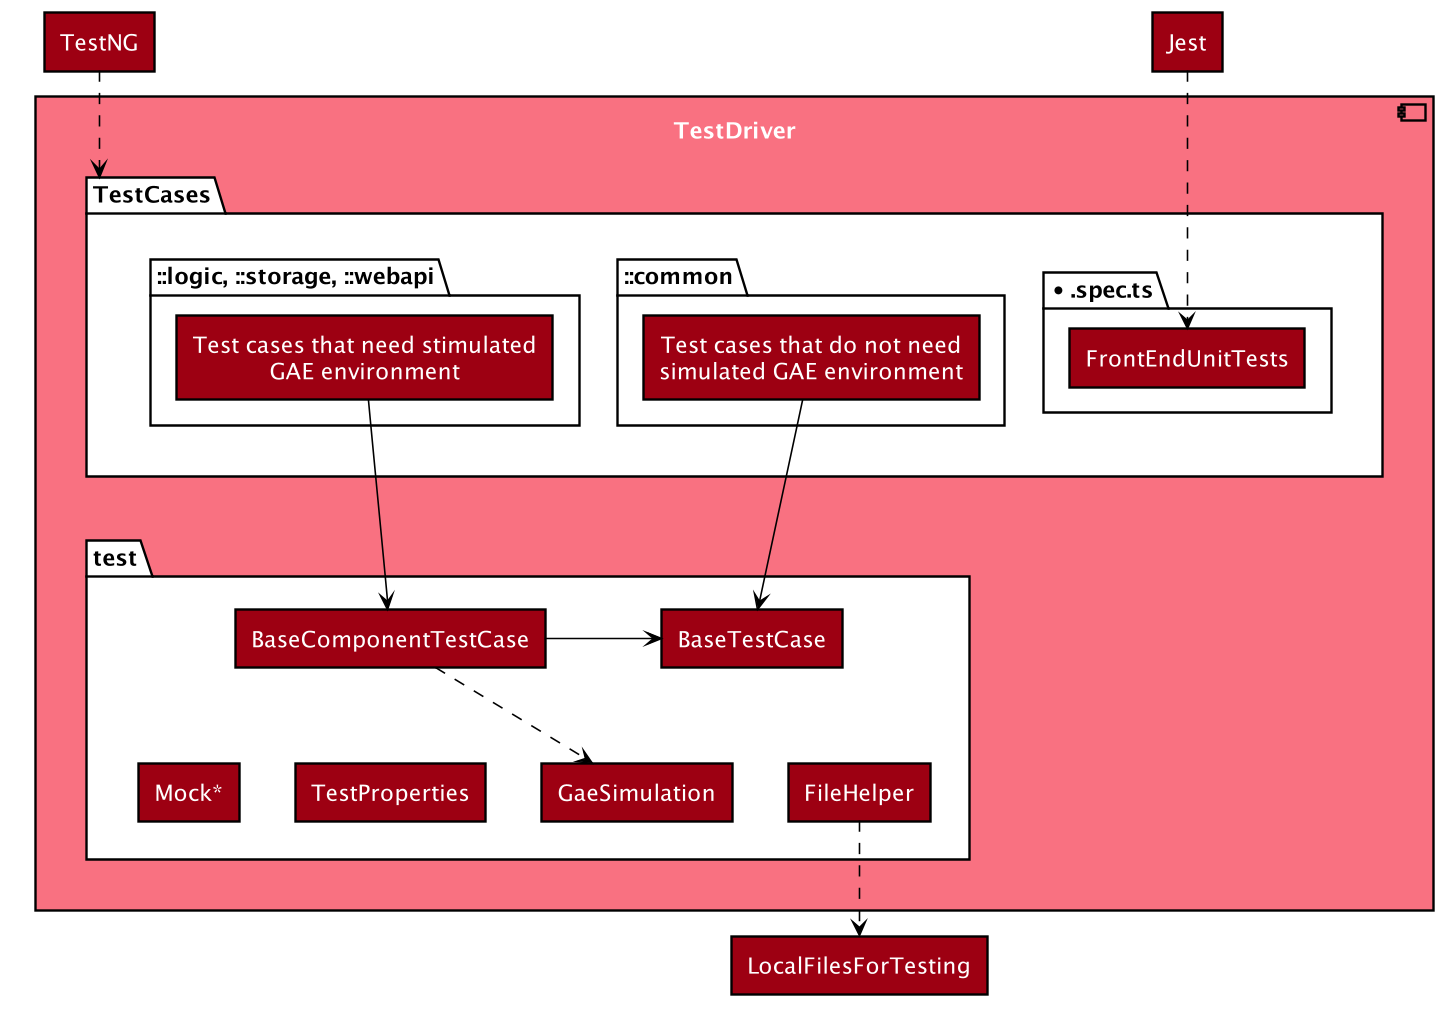

The diagram above was rendered by PlantUML. Its source (embedded in the PNG):
@startuml








skinparam BackgroundColor #FFFFFFF

skinparam Shadowing false

skinparam Class {
    FontColor #FFFFFF
    BorderThickness 1
    BorderColor #FFFFFF
    StereotypeFontColor #FFFFFF
    FontName Arial
}

skinparam Actor {
    BorderColor #000000
    Color #000000
    FontName Arial
}

skinparam Sequence {
    MessageAlign center
    BoxFontSize 15
    BoxPadding 0
    BoxFontColor #FFFFFF
    FontName Arial
}

skinparam Participant {
    FontColor #FFFFFFF
    Padding 20
}

skinparam MinClassWidth 50
skinparam ParticipantPadding 10
skinparam Shadowing false
skinparam DefaultTextAlignment center
skinparam packageStyle Rectangle

hide footbox
hide members
hide circle
skinparam componentBackgroundColor #F97181
skinparam componentFontColor #FFFFFF
skinparam packageBackgroundColor #FFFFFF
skinparam rectangleBackgroundColor #9D0012
skinparam rectangleFontColor #FFFFFF
skinparam arrowColor #000000

component TestDriver {
    package TestCases {
        folder "*.spec.ts" as SpecTs {
            rectangle FrontEndUnitTests
        }

        folder "::common" as Common {
            rectangle "Test cases that do not need \n simulated GAE environment" as TC1
        }

       folder "::logic, ::storage, ::webapi" as LogicStorageWebAPI {
            rectangle "Test cases that need stimulated \n GAE environment" as TC2
       }
    }

    package test {
        rectangle BaseTestCase
        rectangle BaseComponentTestCase
        rectangle "Mock*" as Mock
        rectangle TestProperties
        rectangle GaeSimulation
        rectangle FileHelper
    }
}

rectangle TestNG
rectangle Jest
rectangle LocalFilesForTesting

TestNG ..> TestCases
Jest ..> FrontEndUnitTests
TC1 -> BaseTestCase
TC2 -> BaseComponentTestCase
BaseComponentTestCase -> BaseTestCase
BaseComponentTestCase ..> GaeSimulation
FileHelper ..> LocalFilesForTesting

TestCases -[hidden]down- test
BaseComponentTestCase -[hidden]down- Mock
BaseComponentTestCase -[hidden]down- TestProperties
BaseTestCase -[hidden]down- GaeSimulation
BaseTestCase -[hidden]down- FileHelper


@enduml